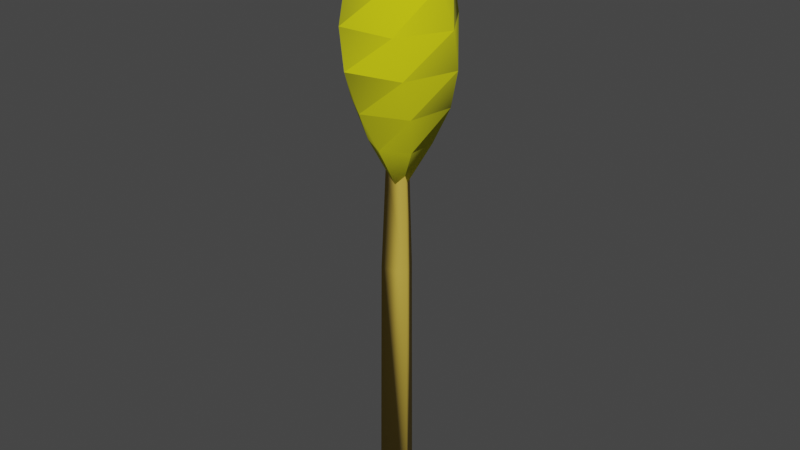 # Source: SingleWheat.blend  (saved by Blender 2.82.7; exported with 4.5.12 LTS)
import bpy
from mathutils import Matrix  # noqa: F401  (used for matrix-valued properties, if any)

bpy.ops.wm.read_factory_settings(use_empty=True)
scene = bpy.context.scene
scene.name = 'Scene'

# ---- collections
col_collection = bpy.data.collections.new('Collection'); scene.collection.children.link(col_collection)

# ---- materials (node trees are filled in below, after node groups)
mat_kernel = bpy.data.materials.new('Kernel')
mat_kernel.use_transparent_shadow = False
mat_stalk = bpy.data.materials.new('Stalk')
mat_stalk.use_transparent_shadow = False

# ---- material node trees
mat_kernel.use_nodes = True; mat_kernel.node_tree.nodes.clear()
_N = mat_kernel.node_tree.nodes; _L = mat_kernel.node_tree.links
n0 = _N.new('ShaderNodeOutputMaterial'); n0.name = 'Material Output'; n0.location = (300, 300)
n1 = _N.new('ShaderNodeBsdfPrincipled'); n1.name = 'Principled BSDF'; n1.location = (10, 300)
n1.distribution = 'GGX'
n1.subsurface_method = 'BURLEY'
n1.inputs[0].default_value = (0.6661, 0.6661, 0.0, 1.0)
n1.inputs[2].default_value = 1.0
n1.inputs[3].default_value = 1.45
n1.inputs[20].default_value = 0.0
n1.inputs[27].default_value = (0.0, 0.0, 0.0, 1.0)
n1.inputs[28].default_value = 1.0
_L.new(n1.outputs[0], n0.inputs[0])
n0.is_active_output = True
mat_stalk.use_nodes = True; mat_stalk.node_tree.nodes.clear()
_N = mat_stalk.node_tree.nodes; _L = mat_stalk.node_tree.links
n0 = _N.new('ShaderNodeOutputMaterial'); n0.name = 'Material Output'; n0.location = (300, 300)
n1 = _N.new('ShaderNodeBsdfPrincipled'); n1.name = 'Principled BSDF'; n1.location = (10, 300)
n1.distribution = 'GGX'
n1.subsurface_method = 'BURLEY'
n1.inputs[0].default_value = (0.5681, 0.3937, 0.05082, 1.0)
n1.inputs[2].default_value = 0.7083
n1.inputs[3].default_value = 1.45
n1.inputs[27].default_value = (0.0, 0.0, 0.0, 1.0)
n1.inputs[28].default_value = 1.0
_L.new(n1.outputs[0], n0.inputs[0])
n0.is_active_output = True

# ---- world
world_world = bpy.data.worlds.new('World'); scene.world = world_world
world_world.use_nodes = True; world_world.node_tree.nodes.clear()
_N = world_world.node_tree.nodes; _L = world_world.node_tree.links
n0 = _N.new('ShaderNodeOutputWorld'); n0.name = 'World Output'; n0.location = (300, 300)
n1 = _N.new('ShaderNodeBackground'); n1.name = 'Background'; n1.location = (10, 300)
n1.inputs[0].default_value = (0.05088, 0.05088, 0.05088, 1.0)
_L.new(n1.outputs[0], n0.inputs[0])
n0.is_active_output = True
world_world.color = (0.05088, 0.05088, 0.05088)
world_world.use_sun_shadow = False
world_world.sun_shadow_jitter_overblur = 0.0

# ---- meshes
me_cylinder_002 = bpy.data.meshes.new('Cylinder.002')
me_cylinder_002.from_pydata([(4.005e-08, -1.001e-08, 6.241), (-3.56e-08, 0.5315, 7.192), (-0.658, 0.5329, 7.882), (0.4603, 0.2658, 7.192), (0.1325, 0.8363, 7.882), (0.4603, -0.2658, 7.192), (0.7905, 0.3034, 7.882), (-8.207e-08, -0.5315, 7.192), (0.658, -0.5329, 7.882), (-0.4603, -0.2658, 7.192), (-0.1325, -0.8363, 7.882), (-0.4603, 0.2658, 7.192), (-0.7905, -0.3034, 7.882), (-0.986, -0.2096, 8.56), (-0.6745, 0.7491, 8.56), (0.3115, 0.9587, 8.56), (0.986, 0.2096, 8.56), (0.6745, -0.7491, 8.56), (-0.3115, -0.9587, 8.56), (-0.986, -0.2096, 8.56), (-0.6745, 0.7491, 8.56), (0.3115, 0.9587, 8.56), (0.986, 0.2096, 8.56), (0.6745, -0.7491, 8.56), (-0.3115, -0.9587, 8.56), (-0.4576, -0.8981, 9.238), (-1.007, -0.05276, 9.238), (-0.549, 0.8454, 9.238), (0.4576, 0.8981, 9.238), (1.007, 0.05275, 9.238), (0.549, -0.8454, 9.238), (0.3444, -0.7735, 9.917), (-0.4977, -0.685, 9.917), (-0.8421, 0.08851, 9.917), (-0.3444, 0.7735, 9.917), (0.4977, 0.685, 9.917), (0.8421, -0.08851, 9.917), (0.5134, -0.1376, 10.6), (0.1376, -0.5134, 10.6), (-0.3759, -0.3759, 10.6), (-0.5134, 0.1376, 10.6), (-0.1376, 0.5134, 10.6), (0.3759, 0.3759, 10.6), (-5.007e-08, -3.004e-08, 11.27)], [], [(7, 9, 0), (1, 2, 4, 3), (5, 7, 0), (3, 4, 6, 5), (3, 5, 0), (5, 6, 8, 7), (1, 3, 0), (7, 8, 10, 9), (2, 12, 18, 13), (9, 10, 12, 11), (11, 1, 0), (11, 12, 2, 1), (9, 11, 0), (14, 13, 19, 20), (6, 4, 14, 15), (4, 2, 13, 14), (10, 8, 16, 17), (12, 10, 17, 18), (8, 6, 15, 16), (20, 19, 25, 26), (13, 18, 24, 19), (17, 16, 22, 23), (15, 14, 20, 21), (18, 17, 23, 24), (16, 15, 21, 22), (25, 30, 36, 31), (19, 24, 30, 25), (23, 22, 28, 29), (21, 20, 26, 27), (24, 23, 29, 30), (22, 21, 27, 28), (31, 36, 42, 37), (29, 28, 34, 35), (27, 26, 32, 33), (30, 29, 35, 36), (28, 27, 33, 34), (26, 25, 31, 32), (38, 37, 43), (35, 34, 40, 41), (33, 32, 38, 39), (36, 35, 41, 42), (34, 33, 39, 40), (32, 31, 37, 38), (37, 42, 43), (41, 40, 43), (39, 38, 43), (42, 41, 43), (40, 39, 43)])
_uv = me_cylinder_002.uv_layers.new(name='UVMap')
_uv.uv.foreach_set('vector', [0.5, 0.5, 0.3333, 0.5, 0.5, 0.5, 1.0, 0.5, 1.0, 0.7033, 0.8333, 0.7033, 0.8333, 0.5, 0.6667, 0.5, 0.5, 0.5, 0.6667, 0.5, 0.8333, 0.5, 0.8333, 0.7033, 0.6667, 0.7033, 0.6667, 0.5, 0.8333, 0.5, 0.6667, 0.5, 0.8333, 0.5, 0.6667, 0.5, 0.6667, 0.7033, 0.5, 0.7033, 0.5, 0.5, 1.0, 0.5, 0.8333, 0.5, 1.0, 0.5, 0.5, 0.5, 0.5, 0.7033, 0.3333, 0.7033, 0.3333, 0.5, -8.941e-08, 0.7033, 0.1667, 0.7033, 0.1667, 0.7033, -8.941e-08, 0.7033, 0.3333, 0.5, 0.3333, 0.7033, 0.1667, 0.7033, 0.1667, 0.5, 0.1667, 0.5, -8.941e-08, 0.5, 0.1667, 0.5, 0.1667, 0.5, 0.1667, 0.7033, -8.941e-08, 0.7033, -8.941e-08, 0.5, 0.3333, 0.5, 0.1667, 0.5, 0.3333, 0.5, 0.8333, 0.7033, 1.0, 0.7033, 1.0, 0.7033, 0.8333, 0.7033, 0.6667, 0.7033, 0.8333, 0.7033, 0.8333, 0.7033, 0.6667, 0.7033, 0.8333, 0.7033, 1.0, 0.7033, 1.0, 0.7033, 0.8333, 0.7033, 0.3333, 0.7033, 0.5, 0.7033, 0.5, 0.7033, 0.3333, 0.7033, 0.1667, 0.7033, 0.3333, 0.7033, 0.3333, 0.7033, 0.1667, 0.7033, 0.5, 0.7033, 0.6667, 0.7033, 0.6667, 0.7033, 0.5, 0.7033, 0.8333, 0.7033, 1.0, 0.7033, 1.0, 0.7033, 0.8333, 0.7033, -8.941e-08, 0.7033, 0.1667, 0.7033, 0.1667, 0.7033, -8.941e-08, 0.7033, 0.3333, 0.7033, 0.5, 0.7033, 0.5, 0.7033, 0.3333, 0.7033, 0.6667, 0.7033, 0.8333, 0.7033, 0.8333, 0.7033, 0.6667, 0.7033, 0.1667, 0.7033, 0.3333, 0.7033, 0.3333, 0.7033, 0.1667, 0.7033, 0.5, 0.7033, 0.6667, 0.7033, 0.6667, 0.7033, 0.5, 0.7033, -8.941e-08, 0.7033, 0.1667, 0.7033, 0.1667, 0.7033, -8.941e-08, 0.7033, -8.941e-08, 0.7033, 0.1667, 0.7033, 0.1667, 0.7033, -8.941e-08, 0.7033, 0.3333, 0.7033, 0.5, 0.7033, 0.5, 0.7033, 0.3333, 0.7033, 0.6667, 0.7033, 0.8333, 0.7033, 0.8333, 0.7033, 0.6667, 0.7033, 0.1667, 0.7033, 0.3333, 0.7033, 0.3333, 0.7033, 0.1667, 0.7033, 0.5, 0.7033, 0.6667, 0.7033, 0.6667, 0.7033, 0.5, 0.7033, -8.941e-08, 0.7033, 0.1667, 0.7033, 0.1667, 0.7033, -8.941e-08, 0.7033, 0.3333, 0.7033, 0.5, 0.7033, 0.5, 0.7033, 0.3333, 0.7033, 0.6667, 0.7033, 0.8333, 0.7033, 0.8333, 0.7033, 0.6667, 0.7033, 0.1667, 0.7033, 0.3333, 0.7033, 0.3333, 0.7033, 0.1667, 0.7033, 0.5, 0.7033, 0.6667, 0.7033, 0.6667, 0.7033, 0.5, 0.7033, 0.8333, 0.7033, 1.0, 0.7033, 1.0, 0.7033, 0.8333, 0.7033, 0.8333, 0.7033, 1.0, 0.7033, 0.8333, 0.7033, 0.3333, 0.7033, 0.5, 0.7033, 0.5, 0.7033, 0.3333, 0.7033, 0.6667, 0.7033, 0.8333, 0.7033, 0.8333, 0.7033, 0.6667, 0.7033, 0.1667, 0.7033, 0.3333, 0.7033, 0.3333, 0.7033, 0.1667, 0.7033, 0.5, 0.7033, 0.6667, 0.7033, 0.6667, 0.7033, 0.5, 0.7033, 0.8333, 0.7033, 1.0, 0.7033, 1.0, 0.7033, 0.8333, 0.7033, -8.941e-08, 0.7033, 0.1667, 0.7033, -8.941e-08, 0.7033, 0.3333, 0.7033, 0.5, 0.7033, 0.3333, 0.7033, 0.6667, 0.7033, 0.8333, 0.7033, 0.6667, 0.7033, 0.1667, 0.7033, 0.3333, 0.7033, 0.1667, 0.7033, 0.5, 0.7033, 0.6667, 0.7033, 0.5, 0.7033])
me_cylinder_002.materials.append(mat_kernel)
me_cylinder_002.use_remesh_fix_poles = True
me_cylinder_002.use_remesh_preserve_attributes = False
me_cylinder_002.use_mirror_vertex_groups = False
me_cylinder_002.update()
me_cylinder_002.normals_split_custom_set([tuple(v) for v in zip(*[iter([-0.09352, -0.8658, -0.4916, -0.5189, -0.7206, -0.4598, -0.2657, -0.46, -0.8472, -0.1532, 0.8829, -0.444, -0.4376, 0.7891, -0.431, 0.01788, 0.92, -0.3915, 0.2948, 0.8339, -0.4667, 0.703, -0.5139, -0.4916, 0.3646, -0.8097, -0.4598, 0.2656, -0.4601, -0.8472, 0.688, 0.5741, -0.444, 0.4646, 0.7736, -0.431, 0.8057, 0.4445, -0.3915, 0.8695, 0.1616, -0.4667, 0.7965, 0.3519, -0.4916, 0.8835, -0.08911, -0.4598, 0.5312, -4.905e-05, -0.8472, 0.8412, -0.3088, -0.444, 0.9022, -0.01556, -0.431, 0.7878, -0.4755, -0.3915, 0.5748, -0.6722, -0.4667, 0.09352, 0.8658, -0.4916, 0.5189, 0.7206, -0.4598, 0.2657, 0.46, -0.8472, 0.1532, -0.8829, -0.444, 0.4376, -0.7891, -0.431, -0.01788, -0.92, -0.3915, -0.2948, -0.8339, -0.4667, -0.9357, 0.1109, -0.335, -0.8809, -0.3627, -0.304, -0.8053, -0.5393, -0.2463, -0.9669, -0.06653, -0.2463, -0.688, -0.5741, -0.444, -0.4646, -0.7736, -0.431, -0.8057, -0.4445, -0.3915, -0.8695, -0.1616, -0.4667, -0.703, 0.5139, -0.4916, -0.3646, 0.8097, -0.4598, -0.2657, 0.46, -0.8472, -0.8412, 0.3088, -0.444, -0.9022, 0.01556, -0.431, -0.7878, 0.4755, -0.3915, -0.5748, 0.6722, -0.4667, -0.7965, -0.3519, -0.4916, -0.8835, 0.08911, -0.4598, -0.5312, -4.491e-05, -0.8472, 0.8417, 0.5399, -4.371e-08, 0.0, 0.0, -4.371e-08, -0.7934, -0.6087, -4.371e-08, 0.0, 0.0, -4.371e-08, 0.5639, 0.7548, -0.335, 0.1264, 0.9442, -0.304, -0.06443, 0.967, -0.2463, 0.4258, 0.8706, -0.2463, -0.3718, 0.8658, -0.335, -0.7545, 0.5816, -0.304, -0.8697, 0.4277, -0.2463, -0.5411, 0.8041, -0.2463, 0.3718, -0.8658, -0.335, 0.7545, -0.5816, -0.304, 0.8697, -0.4277, -0.2463, 0.5411, -0.8041, -0.2463, -0.5639, -0.7548, -0.335, -0.1264, -0.9442, -0.304, 0.06443, -0.967, -0.2463, -0.4258, -0.8706, -0.2463, 0.9357, -0.1109, -0.335, 0.8809, 0.3627, -0.304, 0.8053, 0.5393, -0.2463, 0.9669, 0.06653, -0.2463, -0.9914, 0.1305, -1.956e-05, -0.9239, -0.3827, 5.558e-06, -0.8231, -0.5624, 0.07936, -0.9944, -0.0784, 0.07082, -0.04669, 0.9989, -4.371e-08, 0.0, 0.0, -4.371e-08, 0.1305, -0.9915, -4.371e-08, 0.0, 0.0, -4.371e-08, -0.8417, -0.5399, -4.371e-08, 0.0, 0.0, -4.371e-08, 0.7934, 0.6087, -4.371e-08, 0.0, 0.0, -4.371e-08, 0.8884, -0.459, -4.371e-08, 0.0, 0.0, -4.371e-08, -0.9239, 0.3827, -4.371e-08, 0.0, 0.0, -4.371e-08, -0.8884, 0.459, -4.371e-08, 0.0, 0.0, -4.371e-08, 0.9239, -0.3827, -4.371e-08, 0.0, 0.0, -4.371e-08, 0.04669, -0.9989, -4.371e-08, 0.0, 0.0, -4.371e-08, -0.1305, 0.9915, -4.371e-08, 0.0, 0.0, -4.371e-08, -0.02425, -0.9787, 0.2037, 0.4741, -0.8615, 0.182, 0.7392, -0.5832, 0.3368, 0.3661, -0.8789, 0.3057, -0.6088, -0.7934, 6.792e-05, -0.1305, -0.9914, 5.394e-06, 0.07551, -0.994, 0.07936, -0.4293, -0.9004, 0.07082, 0.9914, -0.1305, -1.966e-05, 0.9239, 0.3827, 5.454e-06, 0.8231, 0.5624, 0.07936, 0.9944, 0.07841, 0.07082, -0.3827, 0.9239, -1.99e-05, -0.7933, 0.6088, 5.26e-06, -0.8986, 0.4316, 0.07936, -0.5651, 0.822, 0.07082, 0.3827, -0.9239, -0.0001073, 0.7933, -0.6088, 5.484e-06, 0.8986, -0.4316, 0.07936, 0.5651, -0.822, 0.07082, 0.6088, 0.7934, -1.945e-05, 0.1305, 0.9914, 5.707e-06, -0.07551, 0.994, 0.07936, 0.4293, 0.9004, 0.07082, 0.647, -0.6258, 0.4358, 0.8914, -0.2206, 0.396, 0.8633, 0.0559, 0.5015, 0.7955, -0.3707, 0.4793, 0.8597, 0.4684, 0.2037, 0.509, 0.8413, 0.182, 0.1355, 0.9318, 0.3368, 0.5781, 0.7565, 0.3057, -0.8355, 0.5104, 0.2037, -0.9831, 0.02015, 0.182, -0.8747, -0.3485, 0.3368, -0.9442, 0.1224, 0.3057, 0.8355, -0.5104, 0.2037, 0.9831, -0.02015, 0.182, 0.8747, 0.3485, 0.3368, 0.9442, -0.1224, 0.3057, 0.02425, 0.9787, 0.2037, -0.4741, 0.8615, 0.182, -0.7392, 0.5832, 0.3368, -0.3661, 0.8789, 0.3057, -0.8597, -0.4684, 0.2037, -0.509, -0.8413, 0.182, -0.1355, -0.9318, 0.3368, -0.5781, -0.7565, 0.3057, 0.2807, -0.7585, 0.5881, 0.6431, -0.5291, 0.5537, 0.3311, -0.3311, 0.8836, 0.2184, 0.8732, 0.4358, -0.2546, 0.8823, 0.396, -0.4801, 0.7197, 0.5015, -0.07676, 0.8743, 0.4793, -0.8654, -0.2474, 0.4358, -0.6368, -0.6616, 0.396, -0.3832, -0.7756, 0.5015, -0.7188, -0.5036, 0.4793, 0.8654, 0.2474, 0.4358, 0.6368, 0.6616, 0.396, 0.3833, 0.7756, 0.5015, 0.7188, 0.5036, 0.4793, -0.647, 0.6258, 0.4358, -0.8914, 0.2206, 0.396, -0.8633, -0.0559, 0.5015, -0.7955, 0.3707, 0.4793, -0.2184, -0.8732, 0.4358, 0.2546, -0.8823, 0.396, 0.4801, -0.7197, 0.5015, 0.07676, -0.8743, 0.4793, 0.7972, -0.1361, 0.5881, 0.7797, 0.2924, 0.5537, 0.4523, 0.1211, 0.8836, -0.2807, 0.7585, 0.5881, -0.6431, 0.5291, 0.5537, -0.3311, 0.3311, 0.8836, -0.5165, -0.6224, 0.5881, -0.1367, -0.8214, 0.5537, -0.1212, -0.4523, 0.8836, 0.5165, 0.6224, 0.5881, 0.1367, 0.8214, 0.5537, 0.1212, 0.4523, 0.8836, -0.7972, 0.1361, 0.5881, -0.7797, -0.2924, 0.5537, -0.4523, -0.1212, 0.8836])] * 3)])
me_cylinder = bpy.data.meshes.new('Cylinder')
me_cylinder.from_pydata([(-1.342e-08, 0.3656, 0.05618), (-8.309e-09, 0.24, 6.71), (0.3166, -0.1828, 0.05618), (0.2078, -0.12, 6.71), (-0.3166, -0.1828, 0.05618), (-0.2078, -0.12, 6.71), (-3.811e-08, 0.1356, 9.622), (0.1175, -0.06782, 9.622), (-0.1175, -0.06782, 9.622), (-0.173, -0.0999, 8.32), (-0.04692, 0.2811, 8.32), (0.22, -0.1812, 8.32), (-1.064e-08, 0.323, 4.828), (0.2797, -0.1615, 4.828), (-0.2797, -0.1615, 4.828), (-5.375e-08, 7.127e-09, 9.761)], [], [(12, 1, 3, 13), (13, 3, 5, 14), (10, 9, 8, 6), (14, 5, 1, 12), (0, 2, 4), (6, 8, 15), (9, 11, 7, 8), (11, 10, 6, 7), (3, 1, 10, 11), (5, 3, 11, 9), (1, 5, 9, 10), (4, 14, 12, 0), (2, 13, 14, 4), (0, 12, 13, 2), (8, 7, 15), (7, 6, 15)])
_uv = me_cylinder.uv_layers.new(name='UVMap')
_uv.uv.foreach_set('vector', [0.5403, 0.02909, 0.3413, 0.0295, 0.341, 0.001687, 0.5402, 0.0007841, 0.5402, 0.0892, 0.3403, 0.08498, 0.3413, 0.0572, 0.5404, 0.05736, 0.1698, 0.03258, 0.1695, 0.05321, 0.03261, 0.04875, 0.03077, 0.03238, 0.5404, 0.05736, 0.3413, 0.0572, 0.3413, 0.0295, 0.5403, 0.02909, 0.9994, 0.03268, 1.0, 0.08233, 0.976, 0.05865, 0.03077, 0.03238, 0.03261, 0.04875, 0.001576, 0.04775, 0.1695, 0.05321, 0.1686, 0.07382, 0.02971, 0.06498, 0.03261, 0.04875, 0.1691, 0.005215, 0.1698, 0.03258, 0.03077, 0.03238, 0.03015, 0.0157, 0.341, 0.001687, 0.3413, 0.0295, 0.1698, 0.03258, 0.1691, 0.005215, 0.3413, 0.0572, 0.3403, 0.08498, 0.1686, 0.07382, 0.1695, 0.05321, 0.3413, 0.0295, 0.3413, 0.0572, 0.1695, 0.05321, 0.1698, 0.03258, 0.976, 0.05865, 0.5404, 0.05736, 0.5403, 0.02909, 0.9994, 0.03268, 1.0, 0.08233, 0.5402, 0.0892, 0.5404, 0.05736, 0.976, 0.05865, 0.9994, 0.03268, 0.5403, 0.02909, 0.5402, 0.0007841, 1.0, 0.005681, 0.03261, 0.04875, 0.02971, 0.06498, 0.001576, 0.04775, 0.03015, 0.0157, 0.03077, 0.03238, 3.044e-05, 0.02516])
me_cylinder.materials.append(mat_stalk)
me_cylinder.use_remesh_fix_poles = True
me_cylinder.use_remesh_preserve_attributes = False
me_cylinder.use_mirror_vertex_groups = False
me_cylinder.update()
me_cylinder.normals_split_custom_set([tuple(v) for v in zip(*[iter([-1.204e-05, 0.9996, 0.02646, -0.0239, 0.9994, 0.0237, 0.8536, -0.5204, 0.02373, 0.8657, -0.4998, 0.02643, 0.8657, -0.4998, 0.02646, 0.8536, -0.5204, 0.02365, -0.866, -0.5, 0.009933, -0.8657, -0.4998, 0.02643, -0.05649, 0.9974, 0.04383, -0.8655, -0.4997, 0.03506, -0.7848, -0.4531, 0.4228, -0.02765, 0.8808, 0.4727, -0.8657, -0.4998, 0.02646, -0.866, -0.5, 0.01003, -0.02389, 0.9994, 0.02368, 1.13e-05, 0.9997, 0.02643, 5.043e-05, 0.7103, -0.7039, 0.6151, -0.3552, -0.7039, -0.6151, -0.3551, -0.7039, -0.02764, 0.8808, 0.4727, -0.7848, -0.4531, 0.4228, 4.694e-05, 3.821e-05, 1.0, -0.8655, -0.4997, 0.0348, 0.8356, -0.5476, 0.04387, 0.749, -0.4644, 0.4726, -0.7848, -0.4531, 0.4228, 0.8356, -0.5476, 0.04386, -0.0565, 0.9974, 0.0439, -0.02769, 0.8808, 0.4726, 0.749, -0.4644, 0.4726, 0.8536, -0.5204, 0.0238, -0.02388, 0.9994, 0.02377, -0.05649, 0.9974, 0.04381, 0.8356, -0.5476, 0.04378, -0.866, -0.5, 0.01001, 0.8536, -0.5204, 0.02377, 0.8356, -0.5476, 0.04384, -0.8655, -0.4997, 0.03509, -0.02388, 0.9994, 0.02378, -0.866, -0.5, 0.01002, -0.8655, -0.4997, 0.03507, -0.05649, 0.9974, 0.04383, -0.6151, -0.3551, -0.704, -0.8657, -0.4998, 0.02654, -8.166e-06, 0.9996, 0.02655, 4.384e-07, 0.7102, -0.704, 0.6151, -0.3551, -0.704, 0.8657, -0.4998, 0.02654, -0.8657, -0.4998, 0.02655, -0.6151, -0.3551, -0.704, -3.457e-06, 0.7102, -0.704, 8.652e-06, 0.9996, 0.02654, 0.8657, -0.4998, 0.02655, 0.6151, -0.3551, -0.704, -0.7848, -0.4531, 0.4228, 0.749, -0.4643, 0.4727, -5.654e-05, 2.19e-05, 1.0, 0.749, -0.4644, 0.4727, -0.02768, 0.8808, 0.4727, 9.73e-06, -5.975e-05, 1.0])] * 3)])

# ---- objects
ob_empty = bpy.data.objects.new('Empty', None)
ob_seed_pod = bpy.data.objects.new('seed pod', me_cylinder_002)
ob_stalk = bpy.data.objects.new('stalk', me_cylinder)

# ---- transforms, parenting, visibility, modifiers, constraints
ob_empty.location = (-2.59, 3.7, 0.0)
ob_empty.rotation_euler = (0.0, 0.0, 1.293)
ob_empty.scale = (0.9, 0.9, 0.9)
ob_empty.lineart.crease_threshold = 0.0
ob_seed_pod.location = (0.0, 0.0, 0.0)
ob_seed_pod.lineart.crease_threshold = 0.0
ob_stalk.location = (0.0, 0.0, 0.0)
ob_stalk.lineart.crease_threshold = 0.0

# ---- collection membership
scene.collection.objects.link(ob_empty)
col_collection.objects.link(ob_seed_pod)
col_collection.objects.link(ob_stalk)

# ---- scene / render settings (as saved in the file)
scene.frame_start = 1; scene.frame_end = 250; scene.frame_set(1)
scene.render.engine = 'BLENDER_EEVEE_NEXT'
scene.cycles.use_denoising = False
scene.cycles.samples = 128
scene.cycles.sampling_pattern = 'TABULATED_SOBOL'
scene.cycles.use_adaptive_sampling = False
scene.cycles.use_light_tree = False
scene.view_settings.view_transform = 'Filmic'
bpy.context.view_layer.update()

# ---- added for rendering (the .blend has no active camera and no usable light): camera, sun
cam_auto = bpy.data.cameras.new('AutoCamera')
cam_auto.lens = 50.0
cam_auto.sensor_width = 36.0
cam_auto.clip_end = 1000.0
ob_auto_camera = bpy.data.objects.new('AutoCamera', cam_auto)
scene.collection.objects.link(ob_auto_camera)
ob_auto_camera.location = (10.6926, -12.8312, 14.219)
ob_auto_camera.rotation_euler = (1.09748, -7.21219e-08, 0.694738)
scene.camera = ob_auto_camera
light_auto_sun = bpy.data.lights.new('AutoSun', 'SUN')
light_auto_sun.energy = 3.0
light_auto_sun.angle = 0.0523599
ob_auto_sun = bpy.data.objects.new('AutoSun', light_auto_sun)
scene.collection.objects.link(ob_auto_sun)
ob_auto_sun.rotation_euler = (0.872665, 0.174533, 0.523599)
bpy.context.view_layer.update()
